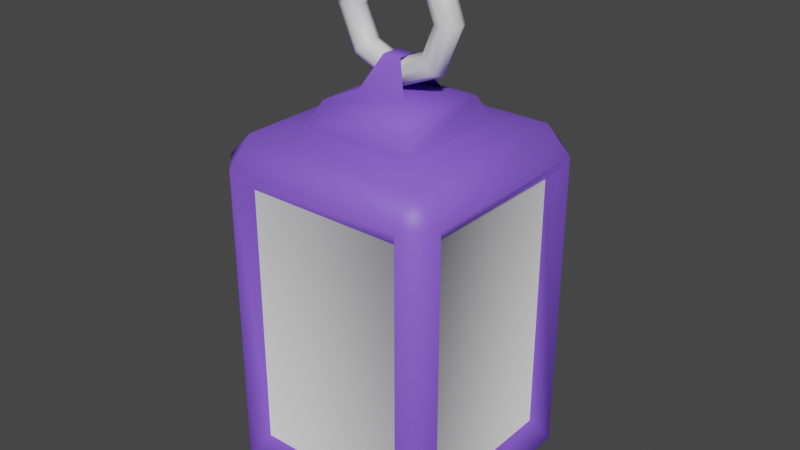 # Source: lantern.blend  (saved by Blender 3.6.11; exported with 4.5.12 LTS)
import bpy
from mathutils import Matrix  # noqa: F401  (used for matrix-valued properties, if any)

bpy.ops.wm.read_factory_settings(use_empty=True)
scene = bpy.context.scene
scene.name = 'Scene'

# ---- materials (node trees are filled in below, after node groups)
mat_material_001 = bpy.data.materials.new('Material.001')
mat_material = bpy.data.materials.new('Material')

# ---- material node trees
mat_material_001.use_nodes = True; mat_material_001.node_tree.nodes.clear()
_N = mat_material_001.node_tree.nodes; _L = mat_material_001.node_tree.links
n0 = _N.new('ShaderNodeBsdfPrincipled'); n0.name = 'Principled BSDF'; n0.location = (10, 300)
n0.distribution = 'GGX'
n0.subsurface_method = 'RANDOM_WALK_SKIN'
n0.inputs[0].default_value = (0.2433, 0.1088, 0.8, 1.0)
n0.inputs[3].default_value = 1.45
n0.inputs[27].default_value = (0.0, 0.0, 0.0, 1.0)
n0.inputs[28].default_value = 1.0
n1 = _N.new('ShaderNodeOutputMaterial'); n1.name = 'Material Output'; n1.location = (300, 300)
_L.new(n0.outputs[0], n1.inputs[0])
n1.is_active_output = True
mat_material.use_nodes = True; mat_material.node_tree.nodes.clear()
_N = mat_material.node_tree.nodes; _L = mat_material.node_tree.links
n0 = _N.new('ShaderNodeBsdfPrincipled'); n0.name = 'Principled BSDF'; n0.location = (10, 300)
n0.distribution = 'GGX'
n0.subsurface_method = 'RANDOM_WALK_SKIN'
n0.inputs[3].default_value = 1.45
n0.inputs[27].default_value = (0.0, 0.0, 0.0, 1.0)
n0.inputs[28].default_value = 1.0
n1 = _N.new('ShaderNodeOutputMaterial'); n1.name = 'Material Output'; n1.location = (300, 300)
_L.new(n0.outputs[0], n1.inputs[0])
n1.is_active_output = True

# ---- world
world_world = bpy.data.worlds.new('World'); scene.world = world_world
world_world.use_nodes = True; world_world.node_tree.nodes.clear()
_N = world_world.node_tree.nodes; _L = world_world.node_tree.links
n0 = _N.new('ShaderNodeOutputWorld'); n0.name = 'World Output'; n0.location = (300, 300)
n1 = _N.new('ShaderNodeBackground'); n1.name = 'Background'; n1.location = (10, 300)
n1.inputs[0].default_value = (0.05088, 0.05088, 0.05088, 1.0)
_L.new(n1.outputs[0], n0.inputs[0])
n0.is_active_output = True
world_world.color = (0.05088, 0.05088, 0.05088)
world_world.use_sun_shadow = False
world_world.sun_shadow_jitter_overblur = 0.0

# ---- meshes
me_cube = bpy.data.meshes.new('Cube')
me_cube.from_pydata([(0.7821, 1.0, 2.74), (0.7821, 0.7821, 2.958), (1.0, 0.7821, 2.74), (0.7821, 0.7821, -0.08216), (0.7821, 1.0, 0.1357), (1.0, 0.7821, 0.1357), (1.0, -0.7821, 2.74), (0.7821, -0.7821, 2.958), (0.7821, -1.0, 2.74), (1.0, -0.7821, 0.1357), (0.7821, -1.0, 0.1357), (0.7821, -0.7821, -0.08216), (-0.7821, 1.0, 2.74), (-1.0, 0.7821, 2.74), (-0.7821, 0.7821, 2.958), (-1.0, 0.7821, 0.1357), (-0.7821, 1.0, 0.1357), (-0.7821, 0.7821, -0.08216), (-1.0, -0.7821, 2.74), (-0.7821, -1.0, 2.74), (-0.7821, -0.7821, 2.958), (-0.7821, -0.7821, -0.08216), (-0.7821, -1.0, 0.1357), (-1.0, -0.7821, 0.1357), (-0.8636, -0.6755, 0.3133), (-0.8636, 0.6755, 0.3133), (-0.6755, 0.8636, 0.3133), (0.6755, 0.8636, 0.3133), (0.8636, 0.6755, 2.563), (0.8636, 0.6755, 0.3133), (0.6755, 0.8636, 2.563), (-0.6755, -0.8636, 0.3133), (-0.6755, -0.8636, 2.563), (-0.8636, -0.6755, 2.563), (0.6755, -0.8636, 2.563), (0.6755, -0.8636, 0.3133), (0.8636, -0.6755, 0.3133), (0.8636, -0.6755, 2.563), (-0.6755, 0.8636, 2.563), (-0.8636, 0.6755, 2.563), (0.2164, -0.2164, 3.266), (-0.2164, -0.2164, 3.266), (0.2164, 0.2164, 3.266), (-0.2164, 0.2164, 3.266), (-0.4948, -0.4948, 2.995), (-0.4948, 0.4948, 2.995), (0.4948, 0.4948, 2.995), (0.4948, -0.4948, 2.995), (0.07972, -0.08921, 3.541), (-0.07972, -0.08921, 3.541), (0.07972, 0.07023, 3.541), (-0.07972, 0.07023, 3.541), (-0.3968, -0.3968, 3.201), (0.3968, 0.3968, 3.201), (-0.3968, 0.3968, 3.201), (0.3968, -0.3968, 3.201)], [], [(17, 3, 11, 21), (0, 4, 27, 30), (18, 13, 39, 33), (54, 52, 41, 43), (5, 2, 28, 29), (0, 1, 2), (3, 4, 5), (6, 7, 8), (9, 10, 11), (12, 13, 14), (15, 16, 17), (18, 19, 20), (21, 22, 23), (17, 21, 23, 15), (3, 17, 16, 4), (2, 5, 4, 0), (22, 19, 18, 23), (8, 10, 9, 6), (12, 16, 15, 13), (7, 20, 19, 8), (1, 7, 6, 2), (21, 11, 10, 22), (20, 14, 13, 18), (14, 1, 0, 12), (11, 3, 5, 9), (13, 15, 25, 39), (24, 33, 39, 25), (35, 34, 32, 31), (29, 28, 37, 36), (26, 38, 30, 27), (8, 19, 32, 34), (19, 22, 31, 32), (12, 0, 30, 38), (23, 18, 33, 24), (2, 6, 37, 28), (10, 8, 34, 35), (9, 5, 29, 36), (15, 23, 24, 25), (6, 9, 36, 37), (22, 10, 35, 31), (16, 12, 38, 26), (4, 16, 26, 27), (42, 43, 41, 40), (55, 53, 42, 40), (52, 55, 40, 41), (53, 54, 43, 42), (1, 14, 45, 46), (20, 7, 47, 44), (7, 1, 46, 47), (14, 20, 44, 45), (42, 43, 51, 50), (41, 40, 48, 49), (48, 50, 51, 49), (46, 45, 54, 53), (44, 47, 55, 52), (47, 46, 53, 55), (45, 44, 52, 54)])
me_cube.polygons.foreach_set('use_smooth', [True] * 57)
me_cube.polygons.foreach_set('material_index', [0, 0, 0, 0, 0, 0, 0, 0, 0, 0, 0, 0, 0, 0, 0, 0, 0, 0, 0, 0, 0, 0, 0, 0, 0, 0, 1, 1, 1, 1, 0, 0, 0, 0, 0, 0, 0, 0, 0, 0, 0, 0, 0, 0, 0, 0, 0, 0, 0, 0, 0, 0, 0, 0, 0, 0, 0])
_uv = me_cube.uv_layers.new(name='UVMap')
_uv.uv.foreach_set('vector', [0.319, 0.001001, 0.001001, 0.001001, 0.001001, 0.319, 0.319, 0.319, 0.799, 0.319, 0.799, 0.001001, 0.761, 0.001001, 0.761, 0.319, 0.321, 0.959, 0.639, 0.959, 0.639, 0.921, 0.321, 0.921, 0.999, 0.719, 0.999, 0.641, 0.961, 0.641, 0.961, 0.719, 0.321, 0.799, 0.639, 0.799, 0.639, 0.761, 0.321, 0.761, 0.959, 0.362, 0.959, 0.399, 0.922, 0.399, 0.962, 0.399, 0.999, 0.399, 0.999, 0.362, 0.959, 0.322, 0.959, 0.359, 0.922, 0.359, 0.962, 0.359, 0.999, 0.359, 0.999, 0.322, 0.921, 0.358, 0.958, 0.321, 0.921, 0.321, 0.998, 0.321, 0.961, 0.321, 0.961, 0.358, 0.921, 0.398, 0.958, 0.361, 0.921, 0.361, 0.998, 0.361, 0.961, 0.361, 0.961, 0.398, 0.679, 0.319, 0.679, 0.001001, 0.641, 0.001001, 0.641, 0.319, 0.321, 0.679, 0.639, 0.679, 0.639, 0.641, 0.321, 0.641, 0.679, 0.639, 0.679, 0.321, 0.641, 0.321, 0.641, 0.639, 0.321, 0.719, 0.639, 0.719, 0.639, 0.681, 0.321, 0.681, 0.719, 0.319, 0.719, 0.001001, 0.681, 0.001001, 0.681, 0.319, 0.321, 0.759, 0.639, 0.759, 0.639, 0.721, 0.321, 0.721, 0.799, 0.639, 0.799, 0.321, 0.761, 0.321, 0.761, 0.639, 0.321, 0.839, 0.639, 0.839, 0.639, 0.801, 0.321, 0.801, 0.719, 0.639, 0.719, 0.321, 0.681, 0.321, 0.681, 0.639, 0.321, 0.879, 0.639, 0.879, 0.639, 0.841, 0.321, 0.841, 0.759, 0.319, 0.759, 0.001001, 0.721, 0.001001, 0.721, 0.319, 0.321, 0.919, 0.639, 0.919, 0.639, 0.881, 0.321, 0.881, 0.759, 0.639, 0.759, 0.321, 0.721, 0.321, 0.721, 0.639, 0.639, 0.321, 0.321, 0.321, 0.321, 0.639, 0.639, 0.639, 0.639, 0.001001, 0.321, 0.001001, 0.321, 0.319, 0.639, 0.319, 0.319, 0.321, 0.001001, 0.321, 0.001001, 0.639, 0.319, 0.639, 0.319, 0.641, 0.001001, 0.641, 0.001001, 0.959, 0.319, 0.959, 0.641, 0.759, 0.959, 0.759, 0.959, 0.721, 0.641, 0.721, 0.839, 0.319, 0.839, 0.001001, 0.801, 0.001001, 0.801, 0.319, 0.641, 0.799, 0.959, 0.799, 0.959, 0.761, 0.641, 0.761, 0.839, 0.639, 0.839, 0.321, 0.801, 0.321, 0.801, 0.639, 0.641, 0.839, 0.959, 0.839, 0.959, 0.801, 0.641, 0.801, 0.879, 0.319, 0.879, 0.001001, 0.841, 0.001001, 0.841, 0.319, 0.641, 0.879, 0.959, 0.879, 0.959, 0.841, 0.641, 0.841, 0.879, 0.639, 0.879, 0.321, 0.841, 0.321, 0.841, 0.639, 0.641, 0.919, 0.959, 0.919, 0.959, 0.881, 0.641, 0.881, 0.919, 0.319, 0.919, 0.001001, 0.881, 0.001001, 0.881, 0.319, 0.641, 0.959, 0.959, 0.959, 0.959, 0.921, 0.641, 0.921, 0.919, 0.639, 0.919, 0.321, 0.881, 0.321, 0.881, 0.639, 0.999, 0.561, 0.921, 0.561, 0.921, 0.639, 0.999, 0.639, 0.321, 0.999, 0.399, 0.999, 0.399, 0.961, 0.321, 0.961, 0.999, 0.799, 0.999, 0.721, 0.961, 0.721, 0.961, 0.799, 0.481, 0.999, 0.559, 0.999, 0.559, 0.961, 0.481, 0.961, 0.999, 0.319, 0.999, 0.161, 0.921, 0.161, 0.921, 0.319, 0.801, 0.719, 0.959, 0.719, 0.959, 0.641, 0.801, 0.641, 0.999, 0.159, 0.999, 0.001001, 0.921, 0.001001, 0.921, 0.159, 0.641, 0.719, 0.799, 0.719, 0.799, 0.641, 0.641, 0.641, 0.999, 0.801, 0.961, 0.801, 0.961, 0.879, 0.999, 0.879, 0.479, 0.999, 0.479, 0.961, 0.401, 0.961, 0.401, 0.999, 0.599, 0.961, 0.561, 0.961, 0.561, 0.999, 0.599, 0.999, 0.959, 0.559, 0.959, 0.401, 0.921, 0.401, 0.921, 0.559, 0.001001, 0.999, 0.159, 0.999, 0.159, 0.961, 0.001001, 0.961, 0.999, 0.559, 0.999, 0.401, 0.961, 0.401, 0.961, 0.559, 0.161, 0.999, 0.319, 0.999, 0.319, 0.961, 0.161, 0.961])
me_cube.materials.append(mat_material_001)
me_cube.materials.append(mat_material)
me_cube.use_remesh_preserve_volume = False
me_cube.use_remesh_preserve_attributes = False
me_cube.use_mirror_vertex_groups = False
me_cube.update()
me_torus = bpy.data.meshes.new('Torus')
me_torus.from_pydata([(0.5527, 1.227e-16, 3.805), (0.5204, 0.07817, 3.805), (0.4422, 0.1105, 3.805), (0.364, 0.07817, 3.805), (0.3316, 8.718e-17, 3.805), (0.364, -0.07817, 3.805), (0.4422, -0.1105, 3.805), (0.5204, -0.07817, 3.805), (0.3908, -1.708e-08, 3.414), (0.3679, 0.07817, 3.437), (0.3127, 0.1105, 3.492), (0.2574, 0.07817, 3.547), (0.2345, -1.025e-08, 3.57), (0.2574, -0.07817, 3.547), (0.3127, -0.1105, 3.492), (0.3679, -0.07817, 3.437), (4.173e-08, -2.416e-08, 3.252), (3.929e-08, 0.07817, 3.284), (3.338e-08, 0.1105, 3.363), (2.748e-08, 0.07817, 3.441), (2.504e-08, -1.45e-08, 3.473), (2.748e-08, -0.07817, 3.441), (3.338e-08, -0.1105, 3.363), (3.929e-08, -0.07817, 3.284), (-0.3908, -1.708e-08, 3.414), (-0.3679, 0.07817, 3.437), (-0.3127, 0.1105, 3.492), (-0.2574, 0.07817, 3.547), (-0.2345, -1.025e-08, 3.57), (-0.2574, -0.07817, 3.547), (-0.3127, -0.1105, 3.492), (-0.3679, -0.07817, 3.437), (-0.5527, -2.235e-15, 3.805), (-0.5204, 0.07817, 3.805), (-0.4422, 0.1105, 3.805), (-0.364, 0.07817, 3.805), (-0.3316, -1.327e-15, 3.805), (-0.364, -0.07817, 3.805), (-0.4422, -0.1105, 3.805), (-0.5204, -0.07817, 3.805), (-0.3908, 1.708e-08, 4.196), (-0.3679, 0.07817, 4.173), (-0.3127, 0.1105, 4.118), (-0.2574, 0.07817, 4.062), (-0.2345, 1.025e-08, 4.039), (-0.2574, -0.07817, 4.062), (-0.3127, -0.1105, 4.118), (-0.3679, -0.07817, 4.173), (4.173e-08, 2.416e-08, 4.358), (3.929e-08, 0.07817, 4.325), (3.338e-08, 0.1105, 4.247), (2.748e-08, 0.07817, 4.169), (2.504e-08, 1.45e-08, 4.136), (2.748e-08, -0.07817, 4.169), (3.338e-08, -0.1105, 4.247), (3.929e-08, -0.07817, 4.325), (0.3908, 1.708e-08, 4.196), (0.3679, 0.07817, 4.173), (0.3127, 0.1105, 4.118), (0.2574, 0.07817, 4.062), (0.2345, 1.025e-08, 4.039), (0.2574, -0.07817, 4.062), (0.3127, -0.1105, 4.118), (0.3679, -0.07817, 4.173)], [], [(0, 8, 9, 1), (1, 9, 10, 2), (2, 10, 11, 3), (3, 11, 12, 4), (4, 12, 13, 5), (5, 13, 14, 6), (6, 14, 15, 7), (7, 15, 8, 0), (8, 16, 17, 9), (9, 17, 18, 10), (10, 18, 19, 11), (11, 19, 20, 12), (12, 20, 21, 13), (13, 21, 22, 14), (14, 22, 23, 15), (15, 23, 16, 8), (16, 24, 25, 17), (17, 25, 26, 18), (18, 26, 27, 19), (19, 27, 28, 20), (20, 28, 29, 21), (21, 29, 30, 22), (22, 30, 31, 23), (23, 31, 24, 16), (24, 32, 33, 25), (25, 33, 34, 26), (26, 34, 35, 27), (27, 35, 36, 28), (28, 36, 37, 29), (29, 37, 38, 30), (30, 38, 39, 31), (31, 39, 32, 24), (32, 40, 41, 33), (33, 41, 42, 34), (34, 42, 43, 35), (35, 43, 44, 36), (36, 44, 45, 37), (37, 45, 46, 38), (38, 46, 47, 39), (39, 47, 40, 32), (40, 48, 49, 41), (41, 49, 50, 42), (42, 50, 51, 43), (43, 51, 52, 44), (44, 52, 53, 45), (45, 53, 54, 46), (46, 54, 55, 47), (47, 55, 48, 40), (48, 56, 57, 49), (49, 57, 58, 50), (50, 58, 59, 51), (51, 59, 60, 52), (52, 60, 61, 53), (53, 61, 62, 54), (54, 62, 63, 55), (55, 63, 56, 48), (56, 0, 1, 57), (57, 1, 2, 58), (58, 2, 3, 59), (59, 3, 4, 60), (60, 4, 5, 61), (61, 5, 6, 62), (62, 6, 7, 63), (63, 7, 0, 56)])
me_torus.polygons.foreach_set('use_smooth', [True] * 64)
_uv = me_torus.uv_layers.new(name='UVMap')
_uv.uv.foreach_set('vector', [0.124, 0.001001, 0.001001, 0.001001, 0.001001, 0.124, 0.124, 0.124, 0.124, 0.126, 0.001001, 0.126, 0.001001, 0.249, 0.124, 0.249, 0.249, 0.001001, 0.126, 0.001001, 0.126, 0.124, 0.249, 0.124, 0.249, 0.126, 0.126, 0.126, 0.126, 0.249, 0.249, 0.249, 0.124, 0.251, 0.001001, 0.251, 0.001001, 0.374, 0.124, 0.374, 0.374, 0.001001, 0.251, 0.001001, 0.251, 0.124, 0.374, 0.124, 0.374, 0.126, 0.251, 0.126, 0.251, 0.249, 0.374, 0.249, 0.249, 0.251, 0.126, 0.251, 0.126, 0.374, 0.249, 0.374, 0.374, 0.251, 0.251, 0.251, 0.251, 0.374, 0.374, 0.374, 0.124, 0.376, 0.001001, 0.376, 0.001001, 0.499, 0.124, 0.499, 0.499, 0.001001, 0.376, 0.001001, 0.376, 0.124, 0.499, 0.124, 0.249, 0.376, 0.126, 0.376, 0.126, 0.499, 0.249, 0.499, 0.499, 0.126, 0.376, 0.126, 0.376, 0.249, 0.499, 0.249, 0.374, 0.376, 0.251, 0.376, 0.251, 0.499, 0.374, 0.499, 0.499, 0.251, 0.376, 0.251, 0.376, 0.374, 0.499, 0.374, 0.499, 0.376, 0.376, 0.376, 0.376, 0.499, 0.499, 0.499, 0.124, 0.501, 0.001001, 0.501, 0.001001, 0.624, 0.124, 0.624, 0.624, 0.001001, 0.501, 0.001001, 0.501, 0.124, 0.624, 0.124, 0.624, 0.126, 0.501, 0.126, 0.501, 0.249, 0.624, 0.249, 0.249, 0.501, 0.126, 0.501, 0.126, 0.624, 0.249, 0.624, 0.374, 0.501, 0.251, 0.501, 0.251, 0.624, 0.374, 0.624, 0.624, 0.251, 0.501, 0.251, 0.501, 0.374, 0.624, 0.374, 0.624, 0.376, 0.501, 0.376, 0.501, 0.499, 0.624, 0.499, 0.499, 0.501, 0.376, 0.501, 0.376, 0.624, 0.499, 0.624, 0.624, 0.501, 0.501, 0.501, 0.501, 0.624, 0.624, 0.624, 0.749, 0.001001, 0.626, 0.001001, 0.626, 0.124, 0.749, 0.124, 0.124, 0.626, 0.001001, 0.626, 0.001001, 0.749, 0.124, 0.749, 0.749, 0.126, 0.626, 0.126, 0.626, 0.249, 0.749, 0.249, 0.249, 0.626, 0.126, 0.626, 0.126, 0.749, 0.249, 0.749, 0.374, 0.626, 0.251, 0.626, 0.251, 0.749, 0.374, 0.749, 0.749, 0.251, 0.626, 0.251, 0.626, 0.374, 0.749, 0.374, 0.499, 0.626, 0.376, 0.626, 0.376, 0.749, 0.499, 0.749, 0.749, 0.376, 0.626, 0.376, 0.626, 0.499, 0.749, 0.499, 0.624, 0.626, 0.501, 0.626, 0.501, 0.749, 0.624, 0.749, 0.749, 0.501, 0.626, 0.501, 0.626, 0.624, 0.749, 0.624, 0.749, 0.626, 0.626, 0.626, 0.626, 0.749, 0.749, 0.749, 0.874, 0.001001, 0.751, 0.001001, 0.751, 0.124, 0.874, 0.124, 0.124, 0.751, 0.001001, 0.751, 0.001001, 0.874, 0.124, 0.874, 0.874, 0.126, 0.751, 0.126, 0.751, 0.249, 0.874, 0.249, 0.249, 0.751, 0.126, 0.751, 0.126, 0.874, 0.249, 0.874, 0.374, 0.751, 0.251, 0.751, 0.251, 0.874, 0.374, 0.874, 0.874, 0.251, 0.751, 0.251, 0.751, 0.374, 0.874, 0.374, 0.874, 0.376, 0.751, 0.376, 0.751, 0.499, 0.874, 0.499, 0.499, 0.751, 0.376, 0.751, 0.376, 0.874, 0.499, 0.874, 0.874, 0.501, 0.751, 0.501, 0.751, 0.624, 0.874, 0.624, 0.624, 0.751, 0.501, 0.751, 0.501, 0.874, 0.624, 0.874, 0.874, 0.626, 0.751, 0.626, 0.751, 0.749, 0.874, 0.749, 0.749, 0.751, 0.626, 0.751, 0.626, 0.874, 0.749, 0.874, 0.874, 0.751, 0.751, 0.751, 0.751, 0.874, 0.874, 0.874, 0.999, 0.001001, 0.876, 0.001001, 0.876, 0.124, 0.999, 0.124, 0.124, 0.876, 0.001001, 0.876, 0.001001, 0.999, 0.124, 0.999, 0.999, 0.126, 0.876, 0.126, 0.876, 0.249, 0.999, 0.249, 0.249, 0.876, 0.126, 0.876, 0.126, 0.999, 0.249, 0.999, 0.999, 0.251, 0.876, 0.251, 0.876, 0.374, 0.999, 0.374, 0.374, 0.876, 0.251, 0.876, 0.251, 0.999, 0.374, 0.999, 0.499, 0.876, 0.376, 0.876, 0.376, 0.999, 0.499, 0.999, 0.999, 0.376, 0.876, 0.376, 0.876, 0.499, 0.999, 0.499, 0.999, 0.501, 0.876, 0.501, 0.876, 0.624, 0.999, 0.624, 0.624, 0.876, 0.501, 0.876, 0.501, 0.999, 0.624, 0.999, 0.749, 0.876, 0.626, 0.876, 0.626, 0.999, 0.749, 0.999, 0.999, 0.626, 0.876, 0.626, 0.876, 0.749, 0.999, 0.749, 0.874, 0.876, 0.751, 0.876, 0.751, 0.999, 0.874, 0.999, 0.999, 0.751, 0.876, 0.751, 0.876, 0.874, 0.999, 0.874, 0.999, 0.876, 0.876, 0.876, 0.876, 0.999, 0.999, 0.999])
me_torus.materials.append(mat_material)
me_torus.use_remesh_fix_poles = True
me_torus.use_remesh_preserve_attributes = False
me_torus.use_mirror_vertex_groups = False
me_torus.update()

# ---- objects
ob_lantern = bpy.data.objects.new('lantern', me_cube)
ob_torus = bpy.data.objects.new('Torus', me_torus)

# ---- transforms, parenting, visibility, modifiers, constraints
ob_lantern.location = (0.0, 0.0, 0.0)
ob_lantern.lock_rotations_4d = False
ob_lantern.empty_display_type = 'ARROWS'
ob_lantern.lineart.crease_threshold = 0.0
ob_torus.location = (0.0, 0.0, 0.03111)
ob_torus.lineart.crease_threshold = 0.0

# ---- collection membership
scene.collection.objects.link(ob_lantern)
scene.collection.objects.link(ob_torus)

# ---- scene / render settings (as saved in the file)
scene.frame_start = 1; scene.frame_end = 250; scene.frame_set(1)
scene.render.engine = 'CYCLES'
scene.cycles.use_denoising = False
scene.cycles.samples = 128
scene.cycles.sampling_pattern = 'TABULATED_SOBOL'
scene.cycles.use_adaptive_sampling = False
scene.cycles.use_light_tree = False
scene.view_settings.view_transform = 'Filmic'
bpy.context.view_layer.update()

# ---- added for rendering (the .blend has no active camera and no usable light): camera, sun
cam_auto = bpy.data.cameras.new('AutoCamera')
cam_auto.lens = 50.0
cam_auto.sensor_width = 36.0
cam_auto.clip_end = 1000.0
ob_auto_camera = bpy.data.objects.new('AutoCamera', cam_auto)
scene.collection.objects.link(ob_auto_camera)
ob_auto_camera.location = (4.89481, -5.87378, 6.06911)
ob_auto_camera.rotation_euler = (1.09748, -7.21219e-08, 0.694738)
scene.camera = ob_auto_camera
light_auto_sun = bpy.data.lights.new('AutoSun', 'SUN')
light_auto_sun.energy = 3.0
light_auto_sun.angle = 0.0523599
ob_auto_sun = bpy.data.objects.new('AutoSun', light_auto_sun)
scene.collection.objects.link(ob_auto_sun)
ob_auto_sun.rotation_euler = (0.872665, 0.174533, 0.523599)
bpy.context.view_layer.update()
